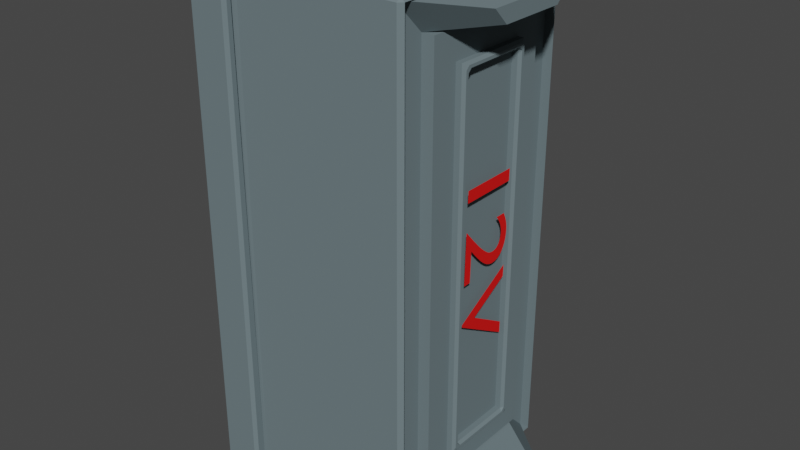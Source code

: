 # Source: Circuit_-_PowerSource.blend  (saved by Blender 2.90.8; exported with 4.5.12 LTS)
import bpy
from mathutils import Matrix  # noqa: F401  (used for matrix-valued properties, if any)

bpy.ops.wm.read_factory_settings(use_empty=True)
scene = bpy.context.scene
scene.name = 'Scene'

# ---- collections
col_collection = bpy.data.collections.new('Collection'); scene.collection.children.link(col_collection)

# ---- materials (node trees are filled in below, after node groups)
mat_material_004 = bpy.data.materials.new('Material.004')
mat_material_004.use_transparent_shadow = False
mat_material_004.preview_render_type = 'CUBE'
mat_material_004.diffuse_color = (0.149, 0.1961, 0.2118, 1.0)
mat_material_001 = bpy.data.materials.new('Material.001')
mat_material_001.use_transparent_shadow = False
mat_material_001.diffuse_color = (0.8, 0.01358, 0.01274, 1.0)

# ---- material node trees

# ---- world
world_world = bpy.data.worlds.new('World'); scene.world = world_world
world_world.use_nodes = True; world_world.node_tree.nodes.clear()
_N = world_world.node_tree.nodes; _L = world_world.node_tree.links
n0 = _N.new('ShaderNodeOutputWorld'); n0.name = 'World Output'; n0.location = (300, 300)
n1 = _N.new('ShaderNodeBackground'); n1.name = 'Background'; n1.location = (10, 300)
n1.inputs[0].default_value = (0.05088, 0.05088, 0.05088, 1.0)
_L.new(n1.outputs[0], n0.inputs[0])
n0.is_active_output = True
world_world.color = (0.05088, 0.05088, 0.05088)
world_world.use_sun_shadow = False
world_world.sun_shadow_jitter_overblur = 0.0

# ---- meshes
me_cube_006 = bpy.data.meshes.new('Cube.006')
me_cube_006.from_pydata([(3.728, -0.9602, -1.092), (-1.0, -1.0, 1.0), (3.728, -1.0, -1.052), (-0.9602, 1.0, -1.052), (3.768, -1.0, 1.0), (-1.0, 0.9602, -1.052), (3.768, 1.0, 1.0), (-0.9602, 0.9602, -1.092), (-0.9602, -0.9602, -1.092), (-1.0, -0.9602, -1.052), (3.768, 1.0, 1.0), (3.768, 1.0, 0.5892), (-1.03, 1.0, 0.9701), (-1.0, 0.9701, 1.0), (-1.0, 1.0, 1.0), (-1.03, 1.0, 0.6191), (-1.0, 1.0, 0.5892), (-0.9602, -1.0, -1.052), (-1.03, 1.0, 0.9701), (-1.0, 1.0, 1.0), (-1.0, 1.0, 1.0), (-1.03, 1.0, 0.6191), (-1.0, 1.03, 0.5892), (-1.0, 1.0, 0.5892), (-1.0, 1.07, 1.0), (-0.9701, 1.1, 0.9701), (-1.03, 1.1, 0.9701), (3.768, 1.07, 1.0), (3.798, 1.1, 0.9701), (3.738, 1.1, 0.9701), (-1.03, 1.1, 0.6191), (-0.9701, 1.1, 0.6191), (-1.0, 1.07, 0.5892), (3.798, 1.1, 0.6191), (3.768, 1.07, 0.5892), (3.738, 1.1, 0.6191), (-1.03, -1.1, 0.6191), (-1.0, -1.07, 0.5892), (-0.9701, -1.1, 0.6191), (-1.03, -1.1, 0.9701), (-0.9701, -1.1, 0.9701), (-1.0, -1.07, 1.0), (3.738, -1.1, 0.9701), (3.798, -1.1, 0.9701), (3.768, -1.07, 1.0), (3.798, -1.1, 0.6191), (3.738, -1.1, 0.6191), (3.768, -1.07, 0.5892), (-1.1, -1.03, 0.6191), (-1.1, -0.9701, 0.6191), (-1.07, -1.0, 0.5892), (-1.1, -1.03, 0.9701), (-1.07, -1.0, 1.0), (-1.1, -0.9701, 0.9701), (-1.07, 0.9701, 1.0), (-1.07, 1.0, 0.9701), (-1.1, 0.9701, 0.9701), (-1.07, 1.0, 0.6191), (-1.07, 0.9701, 0.5892), (-1.1, 0.9701, 0.6191), (-1.07, 1.0, 0.9701), (-1.07, 1.03, 1.0), (-1.1, 1.03, 0.9701), (-1.07, 1.0, 0.6191), (-1.1, 1.03, 0.6191), (-1.07, 1.03, 0.5892), (-1.07, 1.07, 1.0), (-1.07, 1.1, 0.9701), (-1.1, 1.07, 0.9701), (-1.07, 1.1, 0.6191), (-1.07, 1.07, 0.5892), (-1.1, 1.07, 0.6191), (-1.07, -1.1, 0.6191), (-1.1, -1.07, 0.6191), (-1.07, -1.07, 0.5892), (-1.07, -1.1, 0.9701), (-1.07, -1.07, 1.0), (-1.1, -1.07, 0.9701), (3.868, 0.9701, 0.9701), (3.868, 1.0, 1.0), (3.837, 1.0, 1.0), (3.837, -1.0, 1.0), (3.868, -1.03, 0.9701), (3.868, -0.9701, 0.9701), (3.868, 1.0, 0.5892), (3.868, 0.9701, 0.6191), (3.837, 1.0, 0.5892), (3.868, -1.03, 0.6191), (3.837, -1.0, 0.5892), (3.868, -0.9701, 0.6191), (3.868, 1.03, 0.9701), (3.837, 1.0, 1.0), (3.868, 1.0, 1.0), (3.868, 1.03, 0.6191), (3.868, 1.0, 0.5892), (3.837, 1.0, 0.5892), (3.838, 1.1, 0.9701), (3.837, 1.07, 1.0), (3.868, 1.07, 0.9701), (3.838, 1.1, 0.6191), (3.868, 1.07, 0.6191), (3.837, 1.07, 0.5892), (3.838, -1.1, 0.9701), (3.868, -1.07, 0.9701), (3.837, -1.07, 1.0), (3.838, -1.1, 0.6191), (3.837, -1.07, 0.5892), (3.868, -1.07, 0.6191), (-1.0, -0.9602, -0.9602), (-0.6623, -0.6623, -1.0), (-0.9602, -1.0, -0.9602), (-1.0, 0.9602, -0.9602), (-0.9602, 1.0, -0.9602), (-0.6623, 0.6623, -1.0), (3.43, -0.6623, -1.0), (3.768, -0.9602, -0.9602), (3.728, -1.0, -0.9602), (3.43, 0.6623, -1.0), (3.728, 1.0, -0.9602), (3.768, 0.9602, -0.9602), (-1.0, -0.9602, 0.5494), (-0.9602, -1.0, 0.5494), (-1.04, -1.04, 0.5892), (3.728, 1.0, 0.5494), (3.808, 1.0, 0.5892), (3.768, 0.9602, 0.5494), (3.768, -0.9602, 0.5494), (3.808, -1.04, 0.5892), (3.728, -1.0, 0.5494), (-1.0, 0.9602, 0.5494), (-1.03, 1.006, 0.6109), (-0.9602, 1.0, 0.5494), (3.768, -0.9602, -1.052), (3.768, 0.9602, -1.052), (3.728, 0.9602, -1.092), (3.728, 1.0, -1.052), (-0.9602, 0.9602, -1.0), (-0.9602, -0.9602, -1.0), (3.728, 0.9602, -1.0), (3.728, -0.9602, -1.0), (-0.3243, 0.3243, -1.117), (-0.3243, -0.3243, -1.117), (3.093, 0.3243, -1.117), (3.093, -0.3243, -1.117), (-0.6623, 0.6623, -1.117), (-0.6623, -0.6623, -1.117), (3.43, 0.6623, -1.117), (3.43, -0.6623, -1.117), (3.43, 0.6623, -1.117), (3.43, 0.6623, -1.117), (-0.6623, 0.6623, -1.117), (-0.6623, 0.6623, -1.117), (-0.6623, -0.6623, -1.117), (-0.6623, -0.6623, -1.117), (3.43, -0.6623, -1.117), (3.43, -0.6623, -1.117), (-0.6623, 0.6623, -1.117), (-0.6623, 0.6623, -1.117), (3.43, 0.6623, -1.117), (3.43, 0.6623, -1.117), (3.43, -0.6623, -1.117), (3.43, -0.6623, -1.117), (3.43, 0.6623, -1.117), (3.43, 0.6623, -1.117), (-0.6623, -0.6623, -1.117), (-0.6623, -0.6623, -1.117), (-0.6623, 0.6623, -1.117), (-0.6623, 0.6623, -1.117), (3.43, -0.6623, -1.117), (3.43, -0.6623, -1.117), (-0.6623, -0.6623, -1.117), (-0.6623, -0.6623, -1.117), (3.43, 0.6623, -1.117), (3.43, 0.6623, -1.117), (-0.6623, 0.6623, -1.117), (-0.6623, 0.6623, -1.117), (-0.6623, -0.6623, -1.117), (-0.6623, -0.6623, -1.117), (-0.6623, 0.6623, -1.117), (-0.6623, 0.6623, -1.117), (3.43, -0.6623, -1.117), (3.43, -0.6623, -1.117), (3.43, 0.6623, -1.117), (3.43, 0.6623, -1.117), (3.43, 0.6623, -1.117), (3.43, 0.6623, -1.117), (3.43, -0.6623, -1.117), (3.43, -0.6623, -1.117), (-0.6623, -0.6623, -1.117), (-0.6623, -0.6623, -1.117), (3.43, -0.6623, -1.117), (3.43, -0.6623, -1.117), (-0.6623, 0.6623, -1.117), (-0.6623, 0.6623, -1.117), (3.43, 0.6623, -1.117), (3.43, 0.6623, -1.117), (-0.6623, -0.6623, -1.117), (-0.6623, -0.6623, -1.117), (3.43, -0.6623, -1.117), (3.43, -0.6623, -1.117), (-0.6623, -0.6623, -1.117), (-0.6623, -0.6623, -1.117), (-0.6623, 0.6623, -1.117), (-0.6623, 0.6623, -1.117), (-0.885, 0.4751, -1.5), (-0.885, -0.4751, -1.5), (-0.7376, 0.3277, -1.5), (-0.7376, -0.3277, -1.5), (3.657, -0.4994, -1.5), (3.657, 0.4994, -1.5), (3.502, -0.3445, -1.5), (3.502, 0.3445, -1.5), (-0.6623, 0.6623, -1.117), (-0.6623, -0.6623, -1.117), (3.43, 0.6623, -1.117), (3.43, -0.6623, -1.117), (-0.4011, 0.4011, -1.117), (-0.4011, -0.4011, -1.117), (3.169, 0.4011, -1.117), (3.169, -0.4011, -1.117), (-0.3766, 0.3419, -1.197), (-0.4011, 0.4011, -1.172), (-0.3419, 0.3766, -1.197), (-0.3766, -0.3419, -1.197), (-0.3419, -0.3766, -1.197), (-0.4011, -0.4011, -1.172), (3.11, 0.3766, -1.197), (3.169, 0.4011, -1.172), (3.145, 0.3419, -1.197), (3.169, -0.4011, -1.172), (3.11, -0.3766, -1.197), (3.145, -0.3419, -1.197), (-0.3489, 0.3142, -1.197), (-0.3142, 0.3489, -1.197), (-0.3243, 0.3243, -1.172), (-0.3243, -0.3243, -1.172), (-0.3142, -0.3489, -1.197), (-0.3489, -0.3142, -1.197), (3.082, 0.3489, -1.197), (3.117, 0.3142, -1.197), (3.093, 0.3243, -1.172), (3.117, -0.3142, -1.197), (3.082, -0.3489, -1.197), (3.093, -0.3243, -1.172)], [], [(26, 30, 69, 67), (112, 131, 123, 118), (4, 44, 104, 81), (51, 48, 73, 77), (116, 128, 121, 110), (13, 6, 10, 20), (108, 120, 129, 111), (122, 127, 47, 37), (122, 37, 74, 50), (119, 125, 126, 115), (90, 93, 100, 98), (20, 10, 27, 24), (12, 15, 57, 55), (87, 82, 103, 107), (33, 28, 96, 99), (20, 24, 66, 61), (32, 22, 65, 70), (11, 22, 32, 34), (130, 122, 50, 58), (41, 1, 52, 76), (127, 124, 86, 88), (21, 18, 60, 63), (64, 62, 68, 71), (6, 4, 81, 80), (49, 53, 56, 59), (43, 45, 105, 102), (31, 25, 29, 35), (47, 127, 88, 106), (46, 42, 40, 38), (6, 13, 1, 4), (4, 1, 41, 44), (16, 14, 19, 23), (79, 84, 94, 92), (124, 130, 22, 11), (10, 6, 80, 91), (85, 78, 83, 89), (36, 39, 75, 72), (124, 11, 95, 86), (11, 34, 101, 95), (57, 15, 130, 58), (27, 10, 91, 97), (12, 13, 14), (22, 130, 16, 23), (18, 19, 20), (21, 22, 23), (24, 25, 26), (27, 28, 29), (30, 31, 32), (33, 34, 35), (36, 37, 38), (39, 40, 41), (42, 43, 44), (45, 46, 47), (48, 49, 50), (51, 52, 53), (54, 55, 56), (57, 58, 59), (60, 61, 62), (63, 64, 65), (66, 67, 68), (69, 70, 71), (72, 73, 74), (75, 76, 77), (78, 79, 80), (81, 82, 83), (84, 85, 86), (87, 88, 89), (90, 91, 92), (93, 94, 95), (96, 97, 98), (99, 100, 101), (102, 103, 104), (105, 106, 107), (26, 67, 66, 24), (14, 16, 15, 12), (18, 21, 23, 19), (13, 20, 19, 14), (9, 8, 17), (24, 27, 29, 25), (25, 31, 30, 26), (28, 33, 35, 29), (31, 35, 34, 32), (38, 40, 39, 36), (44, 41, 40, 42), (42, 46, 45, 43), (46, 38, 37, 47), (48, 51, 53, 49), (52, 54, 56, 53), (55, 57, 59, 56), (49, 59, 58, 50), (62, 64, 63, 60), (67, 69, 71, 68), (68, 62, 61, 66), (64, 71, 70, 65), (72, 75, 77, 73), (51, 77, 76, 52), (73, 48, 50, 74), (60, 18, 20, 61), (65, 22, 21, 63), (69, 30, 32, 70), (75, 39, 41, 76), (15, 16, 130), (74, 37, 36, 72), (12, 55, 54, 13), (80, 81, 83, 78), (78, 85, 84, 79), (82, 87, 89, 83), (85, 89, 88, 86), (92, 94, 93, 90), (94, 84, 86, 95), (79, 92, 91, 80), (98, 100, 99, 96), (95, 101, 100, 93), (97, 91, 90, 98), (102, 105, 107, 103), (81, 104, 103, 82), (106, 88, 87, 107), (105, 45, 47, 106), (104, 44, 43, 102), (33, 99, 101, 34), (96, 28, 27, 97), (1, 13, 54, 52), (116, 110, 17, 2), (118, 119, 133, 135), (111, 112, 3, 5), (119, 115, 132, 133), (120, 121, 122), (123, 124, 125), (126, 127, 128), (129, 130, 131), (136, 137, 8, 7), (110, 108, 9, 17), (125, 119, 118, 123), (137, 139, 0, 8), (128, 116, 115, 126), (112, 118, 135, 3), (110, 121, 120, 108), (127, 122, 121, 128), (124, 127, 126, 125), (122, 130, 129, 120), (131, 112, 111, 129), (130, 124, 123, 131), (158, 168, 180, 172), (5, 3, 7), (0, 132, 2), (134, 135, 133), (7, 8, 9, 5), (134, 7, 3, 135), (0, 134, 133, 132), (8, 0, 2, 17), (115, 116, 2, 132), (108, 111, 5, 9), (138, 136, 7, 134), (139, 138, 134, 0), (137, 136, 204, 205), (117, 113, 136, 138), (117, 138, 209, 211), (109, 114, 139, 137), (140, 142, 143, 141), (164, 156, 174, 196), (168, 164, 196, 180), (156, 158, 172, 174), (192, 184, 162, 166), (200, 192, 166, 170), (184, 186, 160, 162), (186, 200, 170, 160), (178, 182, 159, 157), (163, 161, 191, 195), (176, 178, 157, 165), (167, 163, 195, 203), (198, 176, 165, 169), (171, 167, 203, 189), (182, 198, 169, 159), (161, 171, 189, 191), (175, 173, 158, 156), (165, 157, 179, 177), (173, 181, 168, 158), (157, 159, 183, 179), (162, 160, 187, 185), (190, 188, 171, 161), (166, 162, 185, 193), (194, 190, 161, 163), (197, 175, 156, 164), (169, 165, 177, 199), (170, 166, 193, 201), (202, 194, 163, 167), (181, 197, 164, 168), (159, 169, 199, 183), (160, 170, 201, 187), (188, 202, 167, 171), (174, 172, 148, 150), (146, 147, 181, 173), (196, 174, 150, 152), (144, 146, 173, 175), (152, 150, 178, 176), (199, 177, 213, 215), (150, 148, 182, 178), (177, 179, 212, 213), (172, 180, 154, 148), (147, 145, 197, 181), (148, 154, 198, 182), (179, 183, 214, 212), (149, 155, 186, 184), (193, 185, 146, 144), (155, 153, 200, 186), (185, 187, 147, 146), (191, 189, 153, 155), (109, 113, 202, 188), (114, 109, 188, 190), (195, 191, 155, 149), (151, 149, 184, 192), (201, 193, 144, 145), (203, 195, 149, 151), (117, 114, 190, 194), (180, 196, 152, 154), (145, 144, 175, 197), (154, 152, 176, 198), (183, 199, 215, 214), (153, 151, 192, 200), (187, 201, 145, 147), (189, 203, 151, 153), (113, 117, 194, 202), (206, 207, 205, 204), (136, 113, 206, 204), (113, 109, 207, 206), (109, 137, 205, 207), (210, 211, 209, 208), (114, 117, 211, 210), (139, 114, 210, 208), (138, 139, 208, 209), (216, 217, 213, 212), (218, 216, 212, 214), (219, 218, 214, 215), (217, 219, 215, 213), (241, 239, 228, 231), (142, 140, 234, 240), (219, 217, 225, 229), (216, 218, 227, 221), (232, 237, 223, 220), (140, 141, 235, 234), (218, 219, 229, 227), (143, 142, 240, 243), (238, 233, 222, 226), (141, 143, 243, 235), (236, 242, 230, 224), (220, 221, 222), (223, 224, 225), (226, 227, 228), (229, 230, 231), (232, 233, 234), (235, 236, 237), (238, 239, 240), (241, 242, 243), (220, 223, 225, 221), (226, 222, 221, 227), (231, 228, 227, 229), (224, 230, 229, 225), (234, 235, 237, 232), (240, 234, 233, 238), (243, 240, 239, 241), (235, 243, 242, 236), (222, 233, 232, 220), (236, 224, 223, 237), (228, 239, 238, 226), (230, 242, 241, 231), (217, 216, 221, 225)])
_uv = me_cube_006.uv_layers.new(name='UVMap')
_uv.uv.foreach_set('vector', [0.6213, 0.25, 0.5774, 0.25, 0.5774, 0.25, 0.6213, 0.25, 0.38, 0.2521, 0.5687, 0.2521, 0.5687, 0.4979, 0.38, 0.4979, 0.625, 0.75, 0.625, 0.75, 0.625, 0.75, 0.625, 0.75, 0.6213, 0.0, 0.5774, 0.0, 0.5774, 0.0, 0.6213, 0.0, 0.38, 0.7521, 0.5687, 0.7521, 0.5687, 0.9979, 0.38, 0.9979, 0.0, 0.0, 0.625, 0.5, 0.625, 0.5, 0.875, 0.5, 0.38, 0.004973, 0.5687, 0.004973, 0.5687, 0.245, 0.38, 0.245, 0.5736, 1.002, 0.5736, 0.7479, 0.5736, 0.75, 0.5736, 1.0, 0.5736, 1.0, 0.5736, 1.0, 0.5736, 1.0, 0.5736, 1.0, 0.38, 0.505, 0.5687, 0.505, 0.5687, 0.745, 0.38, 0.745, 0.6213, 0.5, 0.5774, 0.5, 0.5774, 0.5, 0.6213, 0.5, 0.875, 0.5, 0.625, 0.5, 0.625, 0.5, 0.875, 0.5, 0.6213, 0.25, 0.5774, 0.25, 0.5774, 0.25, 0.6213, 0.25, 0.5774, 0.75, 0.6213, 0.75, 0.6213, 0.75, 0.5774, 0.75, 0.5774, 0.5, 0.6213, 0.5, 0.6213, 0.5, 0.5774, 0.5, 0.875, 0.5, 0.875, 0.5, 0.875, 0.5, 0.875, 0.5, 0.5736, 0.25, 0.5736, 0.25, 0.5736, 0.25, 0.5736, 0.25, 0.5736, 0.5, 0.5736, 0.25, 0.5736, 0.25, 0.5736, 0.5, 0.5736, 0.2507, 0.5736, -0.004973, 0.5736, 0.0, 0.5736, 0.2463, 0.875, 0.75, 0.875, 0.75, 0.875, 0.75, 0.875, 0.75, 0.5736, 0.755, 0.5736, 0.5, 0.5736, 0.5, 0.5736, 0.75, 0.5774, 0.25, 0.6213, 0.25, 0.6213, 0.25, 0.5774, 0.25, 0.5774, 0.25, 0.6213, 0.25, 0.6213, 0.25, 0.5774, 0.25, 0.625, 0.5, 0.625, 0.75, 0.625, 0.75, 0.625, 0.5, 0.5774, 0.003739, 0.6213, 0.003739, 0.6213, 0.2463, 0.5774, 0.2463, 0.6213, 0.75, 0.5774, 0.75, 0.5774, 0.75, 0.6213, 0.75, 0.5774, 0.2516, 0.6213, 0.2516, 0.6213, 0.4984, 0.5774, 0.4984, 0.5736, 0.75, 0.5736, 0.75, 0.5736, 0.75, 0.5736, 0.75, 0.5774, 0.7516, 0.6213, 0.7516, 0.6213, 0.9984, 0.5774, 0.9984, 0.625, 0.5, 0.875, 0.5037, 0.875, 0.75, 0.625, 0.75, 0.625, 0.75, 0.875, 0.75, 0.875, 0.75, 0.625, 0.75, 0.5736, 0.25, 0.625, 0.25, 0.625, 0.25, 0.5736, 0.25, 0.625, 0.5, 0.5736, 0.5, 0.5736, 0.5, 0.625, 0.5, 0.5736, 0.5021, 0.4671, 0.202, -5.588e-07, -2.757e-07, 0.5736, 0.5, 0.625, 0.5, 0.625, 0.5, 0.625, 0.5, 0.625, 0.5, 0.5774, 0.5037, 0.6213, 0.5037, 0.6213, 0.7463, 0.5774, 0.7463, 0.5774, 1.0, 0.6213, 1.0, 0.6213, 1.0, 0.5774, 1.0, 0.5736, 0.5, 0.5736, 0.5, 0.5736, 0.5, 0.5736, 0.5, 0.5736, 0.5, 0.5736, 0.5, 0.5736, 0.5, 0.5736, 0.5, 0.5774, 0.25, 0.5774, 0.25, 0.5769, 0.2499, 0.5736, 0.2463, 0.625, 0.5, 0.625, 0.5, 0.625, 0.5, 0.625, 0.5, 0.6213, 0.25, 0.625, 0.25, 0.625, 0.25, -5.588e-07, -2.757e-07, 0.0, 0.0, 0.5736, 0.25, 0.5736, 0.25, 0.6213, 0.25, 0.625, 0.25, 0.625, 0.25, 0.5774, 0.25, -5.588e-07, -2.757e-07, 0.5736, 0.25, 0.625, 0.25, 0.625, 0.2516, 0.6213, 0.25, 0.625, 0.5, 0.6213, 0.5, 0.6213, 0.5, 0.5774, 0.25, 0.5774, 0.2516, 0.5736, 0.25, 0.5774, 0.5, 0.5736, 0.5, 0.5774, 0.4984, 0.5774, 1.0, 0.5736, 1.0, 0.5774, 0.9984, 0.6213, 1.002, 0.6213, 1.0, 0.625, 1.0, 0.6213, 0.7516, 0.6213, 0.75, 0.625, 0.75, 0.5774, 0.75, 0.5774, 0.7516, 0.5736, 0.75, 0.5774, 0.0, 0.5774, 0.0, 0.5736, 0.0, 0.6213, 0.0, 0.625, 0.0, 0.6213, 0.0, 0.625, 0.25, 0.625, 0.25, 0.6213, 0.25, 0.5774, 0.25, 0.5736, 0.2463, 0.5774, 0.2463, 0.6213, 0.25, 0.625, 0.25, 0.6213, 0.25, 0.5774, 0.25, 0.5774, 0.25, 0.5736, 0.25, 0.625, 0.25, 0.625, 0.25, 0.6213, 0.25, 0.5774, 0.25, 0.5736, 0.25, 0.5774, 0.25, 0.5774, 0.0, 0.5774, 0.0, 0.5736, 0.0, 0.6213, 1.0, 0.625, 1.0, 0.6213, 1.0, 0.6213, 0.5037, 0.625, 0.5, 0.625, 0.5, 0.625, 0.75, 0.6213, 0.75, 0.6213, 0.7463, 0.5736, 0.5, 0.5774, 0.5037, 0.5736, 0.5, 0.5774, 0.75, 0.5736, 0.75, 0.5774, 0.7463, 0.6213, 0.5, 0.625, 0.5, 0.625, 0.5, 0.5774, 0.5, 0.5736, 0.5, 0.5736, 0.5, 0.6213, 0.5, 0.625, 0.5, 0.6213, 0.5, 0.5774, 0.5, 0.5774, 0.5, 0.5736, 0.5, 0.6213, 0.75, 0.6213, 0.75, 0.625, 0.75, 0.5774, 0.75, 0.5736, 0.75, 0.5774, 0.75, 0.6213, 0.25, 0.6213, 0.25, 0.625, 0.25, 0.625, 0.25, 0.625, 0.25, 0.5736, 0.25, 0.5774, 0.25, 0.6213, 0.25, 0.6213, 0.25, 0.5774, 0.25, 0.5736, 0.25, 0.625, 0.25, 0.625, 0.25, 0.625, 0.25, 0.625, 0.25, 0.625, 0.25, 0.125, 0.745, 0.125, 0.745, 0.1271, 0.75, 0.625, 0.25, 0.625, 0.5, 0.6213, 0.4984, 0.6213, 0.2516, 0.6213, 0.2516, 0.5774, 0.2516, 0.5774, 0.25, 0.6213, 0.25, 0.6213, 0.5, 0.5774, 0.5, 0.5774, 0.4984, 0.6213, 0.4984, 0.5774, 0.2516, 0.5774, 0.4984, 0.5736, 0.5, 0.5736, 0.25, 0.5774, 0.9984, 0.6213, 0.9984, 0.6213, 1.0, 0.5774, 1.0, 0.625, 0.75, 0.625, 1.0, 0.6213, 0.9984, 0.6213, 0.7516, 0.6213, 0.7516, 0.5774, 0.7516, 0.5774, 0.75, 0.6213, 0.75, 0.5774, 0.7516, 0.5774, 0.9984, 0.5736, 1.0, 0.5736, 0.75, 0.5774, 0.0, 0.6213, 0.0, 0.6213, 0.003739, 0.5774, 0.003739, 0.625, 0.0, 0.625, 0.2463, 0.6213, 0.2463, 0.6213, 0.003739, 0.6213, 0.25, 0.5774, 0.25, 0.5774, 0.2463, 0.6213, 0.2463, 0.5774, 0.003739, 0.5774, 0.2463, 0.5736, 0.2463, 0.5736, 0.0, 0.6213, 0.25, 0.5774, 0.25, 0.5774, 0.25, 0.6213, 0.25, 0.6213, 0.25, 0.5774, 0.25, 0.5774, 0.25, 0.6213, 0.25, 0.6213, 0.25, 0.6213, 0.25, 0.625, 0.25, 0.625, 0.25, 0.5774, 0.25, 0.5774, 0.25, 0.5736, 0.25, 0.5736, 0.25, 0.5774, 0.0, 0.6213, 0.0, 0.6213, 0.0, 0.5774, 0.0, 0.6213, 0.0, 0.6213, 0.0, 0.625, 0.0, 0.625, 0.0, 0.5774, 0.0, 0.5774, 0.0, 0.5736, 0.0, 0.5736, 0.0, 0.6213, 0.25, 0.6213, 0.25, 0.625, 0.25, 0.625, 0.25, 0.5736, 0.25, 0.5736, 0.25, 0.5774, 0.25, 0.5774, 0.25, 0.5774, 0.25, 0.5774, 0.25, 0.5736, 0.25, 0.5736, 0.25, 0.6213, 1.0, 0.6213, 1.0, 0.625, 1.0, 0.625, 1.0, 0.5774, 0.25, 0.5736, 0.25, 0.0, 0.0, 0.5736, 1.0, 0.5736, 1.0, 0.5774, 1.0, 0.5774, 1.0, 0.6213, 0.25, 0.6213, 0.25, 0.625, 0.25, 0.625, 0.25, 0.625, 0.5, 0.625, 0.75, 0.6213, 0.7463, 0.6213, 0.5037, 0.6213, 0.5037, 0.5774, 0.5037, 0.5736, 0.5, 0.625, 0.5, 0.6213, 0.75, 0.5774, 0.75, 0.5774, 0.7463, 0.6213, 0.7463, 0.5774, 0.5037, 0.5774, 0.7463, 0.5736, 0.75, 0.5736, 0.5, 0.625, 0.5, 0.5736, 0.5, 0.5774, 0.5, 0.6213, 0.5, 0.5736, 0.5, 0.5736, 0.5, 0.5736, 0.5, 0.5736, 0.5, 0.625, 0.5, 0.625, 0.5, 0.625, 0.5, 0.625, 0.5, 0.6213, 0.5, 0.5774, 0.5, 0.5774, 0.5, 0.6213, 0.5, 0.5736, 0.5, 0.5736, 0.5, 0.5774, 0.5, 0.5774, 0.5, 0.625, 0.5, 0.625, 0.5, 0.6213, 0.5, 0.6213, 0.5, 0.6213, 0.75, 0.5774, 0.75, 0.5774, 0.75, 0.6213, 0.75, 0.625, 0.75, 0.625, 0.75, 0.6213, 0.75, 0.6213, 0.75, 0.5736, 0.75, 0.5736, 0.75, 0.5774, 0.75, 0.5774, 0.75, 0.5774, 0.75, 0.5774, 0.75, 0.5736, 0.75, 0.5736, 0.75, 0.625, 0.75, 0.625, 0.75, 0.6213, 0.75, 0.6213, 0.75, 0.5774, 0.5, 0.5774, 0.5, 0.5736, 0.5, 0.5736, 0.5, 0.6213, 0.5, 0.6213, 0.5, 0.625, 0.5, 0.625, 0.5, 0.875, 0.75, 0.875, 0.5037, 0.875, 0.5037, 0.875, 0.75, 0.38, 0.7521, 0.38, 0.9979, 0.38, 0.9979, 0.38, 0.7521, 0.38, 0.4979, 0.38, 0.505, 0.38, 0.505, 0.38, 0.4979, 0.38, 0.245, 0.38, 0.2521, 0.38, 0.2521, 0.38, 0.245, 0.38, 0.505, 0.38, 0.745, 0.38, 0.745, 0.38, 0.505, 0.5687, 0.004973, 0.5687, 0.0, 0.5736, 0.0, 0.5687, 0.4979, 0.5736, 0.5, 0.5687, 0.505, 0.5687, 0.745, 0.5736, 0.7479, 0.5687, 0.7521, 0.5687, 0.245, 0.4671, 0.202, 0.5687, 0.2521, 0.1271, 0.505, 0.1271, 0.745, 0.1271, 0.745, 0.1271, 0.505, 0.38, 0.0, 0.38, 0.004973, 0.38, 0.004973, 0.38, 0.0, 0.5687, 0.505, 0.38, 0.505, 0.38, 0.4979, 0.5687, 0.4979, 0.1271, 0.745, 0.3729, 0.745, 0.3729, 0.745, 0.1271, 0.745, 0.5687, 0.7521, 0.38, 0.7521, 0.38, 0.745, 0.5687, 0.745, 0.38, 0.2521, 0.38, 0.4979, 0.38, 0.4979, 0.38, 0.2521, 0.38, 0.0, 0.5687, 0.0, 0.5687, 0.004973, 0.38, 0.004973, 0.5736, 0.7479, 0.5736, 1.002, 0.5687, 0.9979, 0.5687, 0.7521, 0.5736, 0.5, 0.5736, 0.755, 0.5687, 0.745, 0.5687, 0.505, 0.5736, -0.004973, 0.5736, 0.2507, 0.5687, 0.245, 0.5687, 0.004973, 0.5687, 0.2521, 0.38, 0.2521, 0.38, 0.245, 0.5687, 0.245, 0.4671, 0.202, 0.5736, 0.5021, 0.5687, 0.4979, 0.5687, 0.2521, 0.3573, 0.5422, 0.3573, 0.7078, 0.3573, 0.7078, 0.3573, 0.5422, 0.38, 0.245, 0.38, 0.25, 0.375, 0.245, 0.3729, 0.745, 0.375, 0.745, 0.3729, 0.75, 0.3729, 0.505, 0.3729, 0.5, 0.375, 0.505, 0.1271, 0.505, 0.1271, 0.745, 0.125, 0.745, 0.125, 0.505, 0.3729, 0.505, 0.1271, 0.505, 0.1271, 0.5, 0.3729, 0.5, 0.3729, 0.745, 0.3729, 0.505, 0.38, 0.505, 0.38, 0.745, 0.1271, 0.745, 0.3729, 0.745, 0.3729, 0.75, 0.1271, 0.75, 0.38, 0.745, 0.38, 0.7521, 0.38, 0.7521, 0.38, 0.745, 0.38, 0.004973, 0.38, 0.245, 0.38, 0.245, 0.38, 0.004973, 0.3729, 0.505, 0.1271, 0.505, 0.1271, 0.505, 0.3729, 0.505, 0.3729, 0.745, 0.3729, 0.505, 0.3729, 0.505, 0.3729, 0.745, 0.1271, 0.745, 0.1271, 0.505, 0.1271, 0.505, 0.1271, 0.745, 0.3573, 0.5422, 0.1427, 0.5422, 0.1271, 0.505, 0.3729, 0.505, 0.3573, 0.5422, 0.3729, 0.505, 0.3729, 0.505, 0.3573, 0.5422, 0.1427, 0.7078, 0.3573, 0.7078, 0.3729, 0.745, 0.1271, 0.745, 0.1604, 0.5845, 0.3396, 0.5845, 0.3396, 0.6655, 0.1604, 0.6655, 0.1427, 0.7078, 0.1427, 0.5422, 0.1427, 0.5422, 0.1427, 0.7078, 0.3573, 0.7078, 0.1427, 0.7078, 0.1427, 0.7078, 0.3573, 0.7078, 0.1427, 0.5422, 0.3573, 0.5422, 0.3573, 0.5422, 0.1427, 0.5422, 0.1427, 0.5422, 0.3573, 0.5422, 0.3573, 0.5422, 0.1427, 0.5422, 0.1427, 0.7078, 0.1427, 0.5422, 0.1427, 0.5422, 0.1427, 0.7078, 0.3573, 0.5422, 0.3573, 0.7078, 0.3573, 0.7078, 0.3573, 0.5422, 0.3573, 0.7078, 0.1427, 0.7078, 0.1427, 0.7078, 0.3573, 0.7078, 0.1427, 0.5422, 0.3573, 0.5422, 0.3573, 0.5422, 0.1427, 0.5422, 0.3573, 0.5422, 0.3573, 0.7078, 0.3573, 0.7078, 0.3573, 0.5422, 0.1427, 0.7078, 0.1427, 0.5422, 0.1427, 0.5422, 0.1427, 0.7078, 0.1427, 0.5422, 0.3573, 0.5422, 0.3573, 0.5422, 0.1427, 0.5422, 0.3573, 0.7078, 0.1427, 0.7078, 0.1427, 0.7078, 0.3573, 0.7078, 0.1427, 0.7078, 0.1427, 0.5422, 0.1427, 0.5422, 0.1427, 0.7078, 0.3573, 0.5422, 0.3573, 0.7078, 0.3573, 0.7078, 0.3573, 0.5422, 0.3573, 0.7078, 0.1427, 0.7078, 0.1427, 0.7078, 0.3573, 0.7078, 0.1427, 0.5422, 0.3573, 0.5422, 0.3573, 0.5422, 0.1427, 0.5422, 0.1427, 0.7078, 0.1427, 0.5422, 0.1427, 0.5422, 0.1427, 0.7078, 0.3573, 0.5422, 0.3573, 0.7078, 0.3573, 0.7078, 0.3573, 0.5422, 0.1427, 0.5422, 0.3573, 0.5422, 0.3573, 0.5422, 0.1427, 0.5422, 0.3573, 0.5422, 0.3573, 0.7078, 0.3573, 0.7078, 0.3573, 0.5422, 0.3573, 0.7078, 0.1427, 0.7078, 0.1427, 0.7078, 0.3573, 0.7078, 0.1427, 0.5422, 0.3573, 0.5422, 0.3573, 0.5422, 0.1427, 0.5422, 0.3573, 0.5422, 0.3573, 0.7078, 0.3573, 0.7078, 0.3573, 0.5422, 0.1427, 0.7078, 0.1427, 0.5422, 0.1427, 0.5422, 0.1427, 0.7078, 0.3573, 0.7078, 0.1427, 0.7078, 0.1427, 0.7078, 0.3573, 0.7078, 0.1427, 0.7078, 0.1427, 0.5422, 0.1427, 0.5422, 0.1427, 0.7078, 0.1427, 0.5422, 0.3573, 0.5422, 0.3573, 0.5422, 0.1427, 0.5422, 0.3573, 0.7078, 0.1427, 0.7078, 0.1427, 0.7078, 0.3573, 0.7078, 0.3573, 0.5422, 0.3573, 0.7078, 0.3573, 0.7078, 0.3573, 0.5422, 0.3573, 0.7078, 0.1427, 0.7078, 0.1427, 0.7078, 0.3573, 0.7078, 0.1427, 0.7078, 0.1427, 0.5422, 0.1427, 0.5422, 0.1427, 0.7078, 0.1427, 0.5422, 0.3573, 0.5422, 0.3573, 0.5422, 0.1427, 0.5422, 0.3573, 0.5422, 0.3573, 0.7078, 0.3573, 0.7078, 0.3573, 0.5422, 0.1427, 0.7078, 0.1427, 0.5422, 0.1427, 0.5422, 0.1427, 0.7078, 0.1427, 0.5422, 0.3573, 0.5422, 0.3573, 0.5422, 0.1427, 0.5422, 0.1427, 0.7078, 0.1427, 0.5422, 0.1427, 0.5422, 0.1427, 0.7078, 0.3573, 0.7078, 0.1427, 0.7078, 0.1427, 0.7078, 0.3573, 0.7078, 0.1427, 0.5422, 0.3573, 0.5422, 0.3573, 0.5422, 0.1427, 0.5422, 0.1427, 0.7078, 0.1427, 0.5422, 0.1427, 0.5422, 0.1427, 0.7078, 0.3573, 0.5422, 0.3573, 0.7078, 0.3573, 0.7078, 0.3573, 0.5422, 0.3573, 0.7078, 0.1427, 0.7078, 0.1427, 0.7078, 0.3573, 0.7078, 0.3573, 0.5422, 0.3573, 0.7078, 0.3573, 0.7078, 0.3573, 0.5422, 0.1427, 0.5422, 0.3573, 0.5422, 0.3573, 0.5422, 0.1427, 0.5422, 0.3573, 0.5422, 0.3573, 0.7078, 0.3573, 0.7078, 0.3573, 0.5422, 0.1427, 0.5422, 0.3573, 0.5422, 0.3573, 0.5422, 0.1427, 0.5422, 0.3573, 0.7078, 0.1427, 0.7078, 0.1427, 0.7078, 0.3573, 0.7078, 0.3573, 0.5422, 0.3573, 0.7078, 0.3573, 0.7078, 0.3573, 0.5422, 0.3573, 0.7078, 0.1427, 0.7078, 0.1427, 0.7078, 0.3573, 0.7078, 0.1427, 0.7078, 0.1427, 0.5422, 0.1427, 0.5422, 0.1427, 0.7078, 0.3573, 0.7078, 0.1427, 0.7078, 0.1427, 0.7078, 0.3573, 0.7078, 0.3573, 0.5422, 0.3573, 0.7078, 0.3573, 0.7078, 0.3573, 0.5422, 0.1427, 0.5422, 0.3573, 0.5422, 0.3573, 0.5422, 0.1427, 0.5422, 0.1427, 0.7078, 0.1427, 0.5422, 0.1427, 0.5422, 0.1427, 0.7078, 0.1427, 0.5422, 0.3573, 0.5422, 0.3573, 0.5422, 0.1427, 0.5422, 0.3573, 0.5422, 0.3573, 0.7078, 0.3573, 0.7078, 0.3573, 0.5422, 0.3573, 0.7078, 0.1427, 0.7078, 0.1427, 0.7078, 0.3573, 0.7078, 0.1427, 0.7078, 0.1427, 0.5422, 0.1427, 0.5422, 0.1427, 0.7078, 0.3573, 0.7078, 0.1427, 0.7078, 0.1427, 0.7078, 0.3573, 0.7078, 0.3573, 0.5422, 0.3573, 0.7078, 0.3573, 0.7078, 0.3573, 0.5422, 0.1427, 0.7078, 0.1427, 0.5422, 0.1427, 0.5422, 0.1427, 0.7078, 0.3573, 0.7078, 0.1427, 0.7078, 0.1427, 0.7078, 0.3573, 0.7078, 0.1427, 0.7078, 0.1427, 0.5422, 0.1427, 0.5422, 0.1427, 0.7078, 0.1427, 0.5422, 0.3573, 0.5422, 0.3573, 0.5422, 0.1427, 0.5422, 0.1427, 0.5422, 0.1427, 0.7078, 0.1271, 0.745, 0.1271, 0.505, 0.1271, 0.505, 0.1427, 0.5422, 0.1427, 0.5422, 0.1271, 0.505, 0.1427, 0.5422, 0.1427, 0.7078, 0.1427, 0.7078, 0.1427, 0.5422, 0.1427, 0.7078, 0.1271, 0.745, 0.1271, 0.745, 0.1427, 0.7078, 0.3573, 0.7078, 0.3573, 0.5422, 0.3729, 0.505, 0.3729, 0.745, 0.3573, 0.7078, 0.3573, 0.5422, 0.3573, 0.5422, 0.3573, 0.7078, 0.3729, 0.745, 0.3573, 0.7078, 0.3573, 0.7078, 0.3729, 0.745, 0.3729, 0.505, 0.3729, 0.745, 0.3729, 0.745, 0.3729, 0.505, 0.1564, 0.5749, 0.1564, 0.6751, 0.1427, 0.7078, 0.1427, 0.5422, 0.3436, 0.5749, 0.1564, 0.5749, 0.1427, 0.5422, 0.3573, 0.5422, 0.3436, 0.6751, 0.3436, 0.5749, 0.3573, 0.5422, 0.3573, 0.7078, 0.1564, 0.6751, 0.3436, 0.6751, 0.3573, 0.7078, 0.1427, 0.7078, 0.3409, 0.6643, 0.3409, 0.5857, 0.3423, 0.5823, 0.3423, 0.6677, 0.3396, 0.5845, 0.1604, 0.5845, 0.1604, 0.5845, 0.3396, 0.5845, 0.3436, 0.6751, 0.1564, 0.6751, 0.1564, 0.6751, 0.3436, 0.6751, 0.1564, 0.5749, 0.3436, 0.5749, 0.3436, 0.5749, 0.1564, 0.5749, 0.1591, 0.5857, 0.1591, 0.6643, 0.1577, 0.6677, 0.1577, 0.5823, 0.1604, 0.5845, 0.1604, 0.6655, 0.1604, 0.6655, 0.1604, 0.5845, 0.3436, 0.5749, 0.3436, 0.6751, 0.3436, 0.6751, 0.3436, 0.5749, 0.3396, 0.6655, 0.3396, 0.5845, 0.3396, 0.5845, 0.3396, 0.6655, 0.339, 0.5814, 0.161, 0.5814, 0.1595, 0.5779, 0.3405, 0.5779, 0.1604, 0.6655, 0.3396, 0.6655, 0.3396, 0.6655, 0.1604, 0.6655, 0.161, 0.6686, 0.339, 0.6686, 0.3405, 0.6721, 0.1595, 0.6721, 0.1577, 0.5823, 0.1564, 0.5749, 0.1595, 0.5779, 0.1577, 0.6677, 0.1595, 0.6721, 0.1564, 0.6751, 0.3405, 0.5779, 0.3436, 0.5749, 0.3423, 0.5823, 0.3436, 0.6751, 0.3405, 0.6721, 0.3423, 0.6677, 0.1591, 0.5857, 0.161, 0.5814, 0.1604, 0.5845, 0.1604, 0.6655, 0.161, 0.6686, 0.1591, 0.6643, 0.339, 0.5814, 0.3409, 0.5857, 0.3396, 0.5845, 0.3409, 0.6643, 0.339, 0.6686, 0.3396, 0.6655, 0.1577, 0.5823, 0.1577, 0.6677, 0.1564, 0.6751, 0.1564, 0.5749, 0.3405, 0.5779, 0.1595, 0.5779, 0.1564, 0.5749, 0.3436, 0.5749, 0.3423, 0.6677, 0.3423, 0.5823, 0.3436, 0.5749, 0.3436, 0.6751, 0.1595, 0.6721, 0.3405, 0.6721, 0.3436, 0.6751, 0.1564, 0.6751, 0.1604, 0.5845, 0.1604, 0.6655, 0.1591, 0.6643, 0.1591, 0.5857, 0.3396, 0.5845, 0.1604, 0.5845, 0.161, 0.5814, 0.339, 0.5814, 0.3396, 0.6655, 0.3396, 0.5845, 0.3409, 0.5857, 0.3409, 0.6643, 0.1604, 0.6655, 0.3396, 0.6655, 0.339, 0.6686, 0.161, 0.6686, 0.1595, 0.5779, 0.161, 0.5814, 0.1591, 0.5857, 0.1577, 0.5823, 0.161, 0.6686, 0.1595, 0.6721, 0.1577, 0.6677, 0.1591, 0.6643, 0.3423, 0.5823, 0.3409, 0.5857, 0.339, 0.5814, 0.3405, 0.5779, 0.3405, 0.6721, 0.339, 0.6686, 0.3409, 0.6643, 0.3423, 0.6677, 0.1564, 0.6751, 0.1564, 0.5749, 0.1564, 0.5749, 0.1564, 0.6751])
me_cube_006.materials.append(mat_material_004)
me_cube_006.use_remesh_fix_poles = True
me_cube_006.use_remesh_preserve_attributes = False
me_cube_006.use_mirror_vertex_groups = False
me_cube_006.update()

# ---- curves / text
txt_12v = bpy.data.curves.new('12V', 'FONT')
txt_12v.dimensions = '2D'
txt_12v.body = '12V'
txt_12v.materials.append(mat_material_001)
txt_12v.use_path_clamp = True

# ---- objects
ob_powersourcetemplate_001 = bpy.data.objects.new('PowerSourceTemplate.001', me_cube_006)
ob_object = bpy.data.objects.new('Object', txt_12v)

# ---- transforms, parenting, visibility, modifiers, constraints
ob_powersourcetemplate_001.location = (-0.08509, -0.01227, 2.478)
ob_powersourcetemplate_001.rotation_euler = (-3.142, 1.571, 0.0)
ob_powersourcetemplate_001.scale = (0.6112, 0.6112, 0.6112)
ob_powersourcetemplate_001.lineart.crease_threshold = 0.0
ob_object.location = (0.6438, -0.1906, 2.211)
ob_object.rotation_euler = (0.01326, 7.871, 0.02026)
ob_object.scale = (0.6912, 0.5062, 0.9993)
ob_object.lineart.crease_threshold = 0.0

# ---- collection membership
col_collection.objects.link(ob_powersourcetemplate_001)
col_collection.objects.link(ob_object)

# ---- scene / render settings (as saved in the file)
scene.frame_start = 1; scene.frame_end = 250; scene.frame_set(1)
scene.render.engine = 'BLENDER_EEVEE_NEXT'
scene.cycles.use_denoising = False
scene.cycles.samples = 128
scene.cycles.sampling_pattern = 'TABULATED_SOBOL'
scene.cycles.use_adaptive_sampling = False
scene.cycles.use_light_tree = False
scene.view_settings.view_transform = 'Filmic'
bpy.context.view_layer.update()

# ---- added for rendering (the .blend has no active camera and no usable light): camera, sun
cam_auto = bpy.data.cameras.new('AutoCamera')
cam_auto.lens = 50.0
cam_auto.sensor_width = 36.0
cam_auto.clip_end = 1000.0
ob_auto_camera = bpy.data.objects.new('AutoCamera', cam_auto)
scene.collection.objects.link(ob_auto_camera)
ob_auto_camera.location = (3.44988, -4.07088, 4.33809)
ob_auto_camera.rotation_euler = (1.09748, -7.21219e-08, 0.694738)
scene.camera = ob_auto_camera
light_auto_sun = bpy.data.lights.new('AutoSun', 'SUN')
light_auto_sun.energy = 3.0
light_auto_sun.angle = 0.0523599
ob_auto_sun = bpy.data.objects.new('AutoSun', light_auto_sun)
scene.collection.objects.link(ob_auto_sun)
ob_auto_sun.rotation_euler = (0.872665, 0.174533, 0.523599)
bpy.context.view_layer.update()
